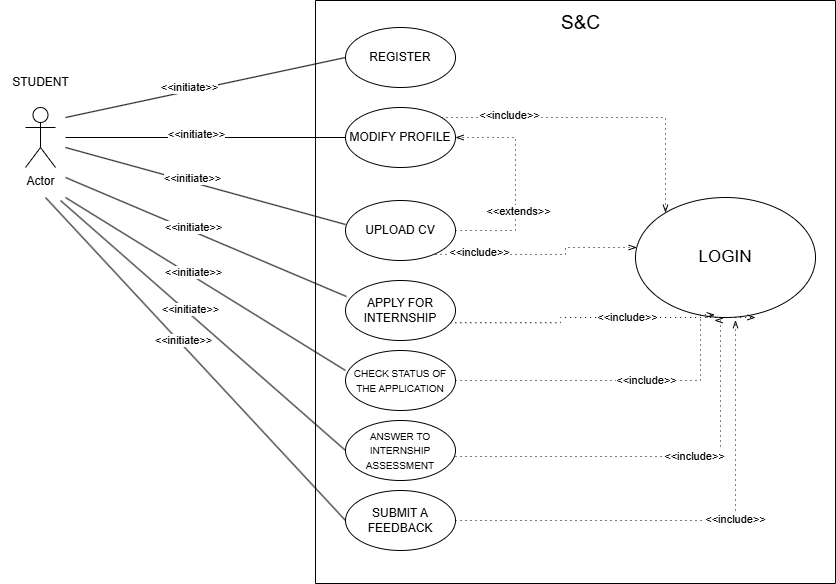

The diagram above was exported from draw.io. Its source (the exported page's mxGraphModel, read from the mxfile embedded in the PNG):
<mxGraphModel dx="993" dy="515" grid="1" gridSize="10" guides="1" tooltips="1" connect="1" arrows="1" fold="1" page="1" pageScale="1" pageWidth="827" pageHeight="1169" math="0" shadow="0">
  <root>
    <mxCell id="0" />
    <mxCell id="1" parent="0" />
    <mxCell id="HkUzBC7MFUsLqOmGuHVT-1" value="Actor" style="shape=umlActor;verticalLabelPosition=bottom;verticalAlign=top;html=1;outlineConnect=0;" parent="1" vertex="1">
      <mxGeometry x="275" y="227" width="30" height="60" as="geometry" />
    </mxCell>
    <mxCell id="HkUzBC7MFUsLqOmGuHVT-2" value="STUDENT" style="text;html=1;align=center;verticalAlign=middle;resizable=0;points=[];autosize=1;strokeColor=none;fillColor=none;" parent="1" vertex="1">
      <mxGeometry x="250" y="187" width="80" height="30" as="geometry" />
    </mxCell>
    <mxCell id="3OBClbemABubnb7WInxp-3" value="REGISTER" style="ellipse;whiteSpace=wrap;html=1;" parent="1" vertex="1">
      <mxGeometry x="595" y="147" width="110" height="60" as="geometry" />
    </mxCell>
    <mxCell id="3OBClbemABubnb7WInxp-4" value="" style="endArrow=none;html=1;rounded=0;" parent="1" edge="1">
      <mxGeometry width="50" height="50" relative="1" as="geometry">
        <mxPoint x="315" y="257" as="sourcePoint" />
        <mxPoint x="605" y="257" as="targetPoint" />
      </mxGeometry>
    </mxCell>
    <mxCell id="3OBClbemABubnb7WInxp-7" value="&amp;lt;&amp;lt;initiate&amp;gt;&amp;gt;" style="edgeLabel;html=1;align=center;verticalAlign=middle;resizable=0;points=[];" parent="3OBClbemABubnb7WInxp-4" connectable="0" vertex="1">
      <mxGeometry x="-0.1067" y="4" relative="1" as="geometry">
        <mxPoint as="offset" />
      </mxGeometry>
    </mxCell>
    <mxCell id="3OBClbemABubnb7WInxp-6" value="MODIFY PROFILE" style="ellipse;whiteSpace=wrap;html=1;" parent="1" vertex="1">
      <mxGeometry x="595" y="227" width="110" height="60" as="geometry" />
    </mxCell>
    <mxCell id="3OBClbemABubnb7WInxp-11" value="" style="endArrow=none;html=1;rounded=0;entryX=0;entryY=0.4;entryDx=0;entryDy=0;entryPerimeter=0;" parent="1" target="3OBClbemABubnb7WInxp-8" edge="1">
      <mxGeometry width="50" height="50" relative="1" as="geometry">
        <mxPoint x="315" y="267" as="sourcePoint" />
        <mxPoint x="615" y="267" as="targetPoint" />
      </mxGeometry>
    </mxCell>
    <mxCell id="3OBClbemABubnb7WInxp-12" value="&amp;lt;&amp;lt;initiate&amp;gt;&amp;gt;" style="edgeLabel;html=1;align=center;verticalAlign=middle;resizable=0;points=[];" parent="3OBClbemABubnb7WInxp-11" connectable="0" vertex="1">
      <mxGeometry x="-0.1067" y="4" relative="1" as="geometry">
        <mxPoint as="offset" />
      </mxGeometry>
    </mxCell>
    <mxCell id="3OBClbemABubnb7WInxp-15" value="" style="endArrow=none;html=1;rounded=0;entryX=0.009;entryY=0.267;entryDx=0;entryDy=0;entryPerimeter=0;" parent="1" target="3OBClbemABubnb7WInxp-10" edge="1">
      <mxGeometry width="50" height="50" relative="1" as="geometry">
        <mxPoint x="315" y="297" as="sourcePoint" />
        <mxPoint x="635" y="287" as="targetPoint" />
      </mxGeometry>
    </mxCell>
    <mxCell id="3OBClbemABubnb7WInxp-16" value="&amp;lt;&amp;lt;initiate&amp;gt;&amp;gt;" style="edgeLabel;html=1;align=center;verticalAlign=middle;resizable=0;points=[];" parent="3OBClbemABubnb7WInxp-15" connectable="0" vertex="1">
      <mxGeometry x="-0.1067" y="4" relative="1" as="geometry">
        <mxPoint as="offset" />
      </mxGeometry>
    </mxCell>
    <mxCell id="3OBClbemABubnb7WInxp-17" value="" style="endArrow=none;html=1;rounded=0;entryX=0;entryY=0.5;entryDx=0;entryDy=0;" parent="1" target="3OBClbemABubnb7WInxp-3" edge="1">
      <mxGeometry width="50" height="50" relative="1" as="geometry">
        <mxPoint x="315" y="237" as="sourcePoint" />
        <mxPoint x="645" y="297" as="targetPoint" />
      </mxGeometry>
    </mxCell>
    <mxCell id="3OBClbemABubnb7WInxp-18" value="&amp;lt;&amp;lt;initiate&amp;gt;&amp;gt;" style="edgeLabel;html=1;align=center;verticalAlign=middle;resizable=0;points=[];" parent="3OBClbemABubnb7WInxp-17" connectable="0" vertex="1">
      <mxGeometry x="-0.1067" y="4" relative="1" as="geometry">
        <mxPoint as="offset" />
      </mxGeometry>
    </mxCell>
    <mxCell id="3OBClbemABubnb7WInxp-27" value="" style="endArrow=none;html=1;rounded=0;entryX=0;entryY=0.333;entryDx=0;entryDy=0;entryPerimeter=0;" parent="1" target="3OBClbemABubnb7WInxp-26" edge="1">
      <mxGeometry width="50" height="50" relative="1" as="geometry">
        <mxPoint x="315" y="317" as="sourcePoint" />
        <mxPoint x="606" y="533" as="targetPoint" />
      </mxGeometry>
    </mxCell>
    <mxCell id="3OBClbemABubnb7WInxp-28" value="&amp;lt;&amp;lt;initiate&amp;gt;&amp;gt;" style="edgeLabel;html=1;align=center;verticalAlign=middle;resizable=0;points=[];" parent="3OBClbemABubnb7WInxp-27" connectable="0" vertex="1">
      <mxGeometry x="-0.1067" y="4" relative="1" as="geometry">
        <mxPoint as="offset" />
      </mxGeometry>
    </mxCell>
    <mxCell id="3OBClbemABubnb7WInxp-31" value="" style="endArrow=none;html=1;rounded=0;entryX=0;entryY=0.5;entryDx=0;entryDy=0;" parent="1" target="3OBClbemABubnb7WInxp-30" edge="1">
      <mxGeometry width="50" height="50" relative="1" as="geometry">
        <mxPoint x="295" y="317" as="sourcePoint" />
        <mxPoint x="605" y="617" as="targetPoint" />
      </mxGeometry>
    </mxCell>
    <mxCell id="3OBClbemABubnb7WInxp-32" value="&amp;lt;&amp;lt;initiate&amp;gt;&amp;gt;" style="edgeLabel;html=1;align=center;verticalAlign=middle;resizable=0;points=[];" parent="3OBClbemABubnb7WInxp-31" connectable="0" vertex="1">
      <mxGeometry x="-0.1067" y="4" relative="1" as="geometry">
        <mxPoint as="offset" />
      </mxGeometry>
    </mxCell>
    <mxCell id="3OBClbemABubnb7WInxp-45" value="" style="edgeStyle=elbowEdgeStyle;fontSize=12;html=1;endFill=0;startFill=0;endSize=6;startSize=6;dashed=1;dashPattern=1 4;endArrow=openThin;startArrow=none;rounded=0;" parent="1" source="3OBClbemABubnb7WInxp-6" target="3OBClbemABubnb7WInxp-46" edge="1">
      <mxGeometry width="160" relative="1" as="geometry">
        <mxPoint x="675" y="287" as="sourcePoint" />
        <mxPoint x="925" y="397" as="targetPoint" />
        <Array as="points">
          <mxPoint x="915" y="237" />
        </Array>
      </mxGeometry>
    </mxCell>
    <mxCell id="3OBClbemABubnb7WInxp-63" value="&amp;lt;&amp;lt;include&amp;gt;&amp;gt;" style="edgeLabel;html=1;align=center;verticalAlign=middle;resizable=0;points=[];" parent="3OBClbemABubnb7WInxp-45" connectable="0" vertex="1">
      <mxGeometry x="-0.5746" y="3" relative="1" as="geometry">
        <mxPoint as="offset" />
      </mxGeometry>
    </mxCell>
    <mxCell id="3OBClbemABubnb7WInxp-46" value="&lt;font style=&quot;font-size: 17px;&quot;&gt;LOGIN&lt;/font&gt;" style="ellipse;whiteSpace=wrap;html=1;" parent="1" vertex="1">
      <mxGeometry x="885" y="317" width="180" height="120" as="geometry" />
    </mxCell>
    <mxCell id="3OBClbemABubnb7WInxp-48" value="" style="edgeStyle=elbowEdgeStyle;fontSize=12;html=1;endFill=0;startFill=0;endSize=6;startSize=6;dashed=1;dashPattern=1 4;endArrow=openThin;startArrow=none;rounded=0;exitX=1;exitY=0.5;exitDx=0;exitDy=0;entryX=1;entryY=0.5;entryDx=0;entryDy=0;" parent="1" source="3OBClbemABubnb7WInxp-8" target="3OBClbemABubnb7WInxp-6" edge="1">
      <mxGeometry width="160" relative="1" as="geometry">
        <mxPoint x="715" y="327" as="sourcePoint" />
        <mxPoint x="875" y="327" as="targetPoint" />
        <Array as="points">
          <mxPoint x="765" y="317" />
        </Array>
      </mxGeometry>
    </mxCell>
    <mxCell id="3OBClbemABubnb7WInxp-49" value="&amp;lt;&amp;lt;extends&amp;gt;&amp;gt;" style="edgeLabel;html=1;align=center;verticalAlign=middle;resizable=0;points=[];" parent="3OBClbemABubnb7WInxp-48" connectable="0" vertex="1">
      <mxGeometry x="-0.2449" y="-2" relative="1" as="geometry">
        <mxPoint as="offset" />
      </mxGeometry>
    </mxCell>
    <mxCell id="3OBClbemABubnb7WInxp-53" value="" style="edgeStyle=elbowEdgeStyle;fontSize=12;html=1;endFill=0;startFill=0;endSize=6;startSize=6;dashed=1;dashPattern=1 4;endArrow=openThin;startArrow=none;rounded=0;exitX=1;exitY=0.5;exitDx=0;exitDy=0;entryX=0.44;entryY=0.978;entryDx=0;entryDy=0;entryPerimeter=0;" parent="1" source="3OBClbemABubnb7WInxp-26" target="3OBClbemABubnb7WInxp-46" edge="1">
      <mxGeometry width="160" relative="1" as="geometry">
        <mxPoint x="715" y="547" as="sourcePoint" />
        <mxPoint x="715" y="457" as="targetPoint" />
        <Array as="points">
          <mxPoint x="950" y="480" />
        </Array>
      </mxGeometry>
    </mxCell>
    <mxCell id="3OBClbemABubnb7WInxp-54" value="&amp;lt;&amp;lt;include&amp;gt;&amp;gt;" style="edgeLabel;html=1;align=center;verticalAlign=middle;resizable=0;points=[];" parent="3OBClbemABubnb7WInxp-53" connectable="0" vertex="1">
      <mxGeometry x="0.1714" y="1" relative="1" as="geometry">
        <mxPoint as="offset" />
      </mxGeometry>
    </mxCell>
    <mxCell id="3OBClbemABubnb7WInxp-55" value="" style="edgeStyle=elbowEdgeStyle;fontSize=12;html=1;endFill=0;startFill=0;endSize=6;startSize=6;dashed=1;dashPattern=1 4;endArrow=openThin;startArrow=none;rounded=0;exitX=0.953;exitY=0.703;exitDx=0;exitDy=0;entryX=0.667;entryY=1;entryDx=0;entryDy=0;exitPerimeter=0;entryPerimeter=0;" parent="1" source="3OBClbemABubnb7WInxp-10" target="3OBClbemABubnb7WInxp-46" edge="1">
      <mxGeometry width="160" relative="1" as="geometry">
        <mxPoint x="715" y="547" as="sourcePoint" />
        <mxPoint x="715" y="457" as="targetPoint" />
        <Array as="points">
          <mxPoint x="810" y="440" />
          <mxPoint x="1005" y="497" />
        </Array>
      </mxGeometry>
    </mxCell>
    <mxCell id="3OBClbemABubnb7WInxp-56" value="&amp;lt;&amp;lt;include&amp;gt;&amp;gt;" style="edgeLabel;html=1;align=center;verticalAlign=middle;resizable=0;points=[];" parent="3OBClbemABubnb7WInxp-55" connectable="0" vertex="1">
      <mxGeometry x="0.1714" y="1" relative="1" as="geometry">
        <mxPoint as="offset" />
      </mxGeometry>
    </mxCell>
    <mxCell id="3OBClbemABubnb7WInxp-57" value="" style="edgeStyle=elbowEdgeStyle;fontSize=12;html=1;endFill=0;startFill=0;endSize=6;startSize=6;dashed=1;dashPattern=1 4;endArrow=openThin;startArrow=none;rounded=0;entryX=0.56;entryY=1.022;entryDx=0;entryDy=0;entryPerimeter=0;" parent="1" source="3OBClbemABubnb7WInxp-30" target="3OBClbemABubnb7WInxp-46" edge="1">
      <mxGeometry width="160" relative="1" as="geometry">
        <mxPoint x="705" y="708.5" as="sourcePoint" />
        <mxPoint x="964" y="525.5" as="targetPoint" />
        <Array as="points">
          <mxPoint x="985" y="577" />
        </Array>
      </mxGeometry>
    </mxCell>
    <mxCell id="3OBClbemABubnb7WInxp-58" value="&amp;lt;&amp;lt;include&amp;gt;&amp;gt;" style="edgeLabel;html=1;align=center;verticalAlign=middle;resizable=0;points=[];" parent="3OBClbemABubnb7WInxp-57" connectable="0" vertex="1">
      <mxGeometry x="0.1714" y="1" relative="1" as="geometry">
        <mxPoint as="offset" />
      </mxGeometry>
    </mxCell>
    <mxCell id="3OBClbemABubnb7WInxp-64" value="" style="edgeStyle=elbowEdgeStyle;fontSize=12;html=1;endFill=0;startFill=0;endSize=6;startSize=6;dashed=1;dashPattern=1 4;endArrow=openThin;startArrow=none;rounded=0;exitX=0.937;exitY=0.283;exitDx=0;exitDy=0;exitPerimeter=0;" parent="1" target="3OBClbemABubnb7WInxp-46" edge="1">
      <mxGeometry width="160" relative="1" as="geometry">
        <mxPoint x="685.0000000000001" y="373.98000000000013" as="sourcePoint" />
        <mxPoint x="951.8499999999998" y="347" as="targetPoint" />
        <Array as="points">
          <mxPoint x="815" y="367" />
        </Array>
      </mxGeometry>
    </mxCell>
    <mxCell id="3OBClbemABubnb7WInxp-65" value="&amp;lt;&amp;lt;include&amp;gt;&amp;gt;" style="edgeLabel;html=1;align=center;verticalAlign=middle;resizable=0;points=[];" parent="3OBClbemABubnb7WInxp-64" connectable="0" vertex="1">
      <mxGeometry x="-0.5746" y="3" relative="1" as="geometry">
        <mxPoint as="offset" />
      </mxGeometry>
    </mxCell>
    <mxCell id="3OBClbemABubnb7WInxp-67" value="" style="swimlane;startSize=0;" parent="1" vertex="1">
      <mxGeometry x="565" y="120" width="520" height="583" as="geometry" />
    </mxCell>
    <mxCell id="3OBClbemABubnb7WInxp-68" value="&lt;font style=&quot;font-size: 19px;&quot;&gt;S&amp;amp;C&lt;/font&gt;" style="text;html=1;align=center;verticalAlign=middle;resizable=0;points=[];autosize=1;strokeColor=none;fillColor=none;" parent="3OBClbemABubnb7WInxp-67" vertex="1">
      <mxGeometry x="235" y="3" width="60" height="40" as="geometry" />
    </mxCell>
    <mxCell id="3OBClbemABubnb7WInxp-30" value="SUBMIT A FEEDBACK" style="ellipse;whiteSpace=wrap;html=1;" parent="3OBClbemABubnb7WInxp-67" vertex="1">
      <mxGeometry x="30" y="490" width="110" height="60" as="geometry" />
    </mxCell>
    <mxCell id="3OBClbemABubnb7WInxp-26" value="&lt;font style=&quot;font-size: 10px;&quot;&gt;CHECK STATUS OF THE APPLICATION&lt;/font&gt;" style="ellipse;whiteSpace=wrap;html=1;" parent="3OBClbemABubnb7WInxp-67" vertex="1">
      <mxGeometry x="30" y="350" width="110" height="60" as="geometry" />
    </mxCell>
    <mxCell id="3OBClbemABubnb7WInxp-10" value="APPLY FOR INTERNSHIP" style="ellipse;whiteSpace=wrap;html=1;" parent="3OBClbemABubnb7WInxp-67" vertex="1">
      <mxGeometry x="30" y="280" width="110" height="60" as="geometry" />
    </mxCell>
    <mxCell id="3OBClbemABubnb7WInxp-8" value="UPLOAD CV" style="ellipse;whiteSpace=wrap;html=1;" parent="3OBClbemABubnb7WInxp-67" vertex="1">
      <mxGeometry x="30" y="200" width="110" height="60" as="geometry" />
    </mxCell>
    <mxCell id="s6YbcOZbEV4GsZ8q3uDl-1" value="&lt;font style=&quot;font-size: 10px;&quot;&gt;ANSWER TO INTERNSHIP ASSESSMENT&lt;/font&gt;" style="ellipse;whiteSpace=wrap;html=1;" vertex="1" parent="3OBClbemABubnb7WInxp-67">
      <mxGeometry x="30" y="420" width="110" height="60" as="geometry" />
    </mxCell>
    <mxCell id="s6YbcOZbEV4GsZ8q3uDl-2" value="" style="edgeStyle=elbowEdgeStyle;fontSize=12;html=1;endFill=0;startFill=0;endSize=6;startSize=6;dashed=1;dashPattern=1 4;endArrow=openThin;startArrow=none;rounded=0;exitX=1;exitY=0.5;exitDx=0;exitDy=0;" edge="1" parent="3OBClbemABubnb7WInxp-67">
      <mxGeometry width="160" relative="1" as="geometry">
        <mxPoint x="140" y="456" as="sourcePoint" />
        <mxPoint x="399" y="320" as="targetPoint" />
        <Array as="points">
          <mxPoint x="405" y="390" />
        </Array>
      </mxGeometry>
    </mxCell>
    <mxCell id="s6YbcOZbEV4GsZ8q3uDl-3" value="&amp;lt;&amp;lt;include&amp;gt;&amp;gt;" style="edgeLabel;html=1;align=center;verticalAlign=middle;resizable=0;points=[];" connectable="0" vertex="1" parent="s6YbcOZbEV4GsZ8q3uDl-2">
      <mxGeometry x="0.1714" y="1" relative="1" as="geometry">
        <mxPoint as="offset" />
      </mxGeometry>
    </mxCell>
    <mxCell id="s6YbcOZbEV4GsZ8q3uDl-4" value="" style="endArrow=none;html=1;rounded=0;entryX=0;entryY=0.5;entryDx=0;entryDy=0;" edge="1" parent="1" target="s6YbcOZbEV4GsZ8q3uDl-1">
      <mxGeometry width="50" height="50" relative="1" as="geometry">
        <mxPoint x="310" y="320" as="sourcePoint" />
        <mxPoint x="510" y="683" as="targetPoint" />
      </mxGeometry>
    </mxCell>
    <mxCell id="s6YbcOZbEV4GsZ8q3uDl-5" value="&amp;lt;&amp;lt;initiate&amp;gt;&amp;gt;" style="edgeLabel;html=1;align=center;verticalAlign=middle;resizable=0;points=[];" connectable="0" vertex="1" parent="s6YbcOZbEV4GsZ8q3uDl-4">
      <mxGeometry x="-0.1067" y="4" relative="1" as="geometry">
        <mxPoint as="offset" />
      </mxGeometry>
    </mxCell>
  </root>
</mxGraphModel>